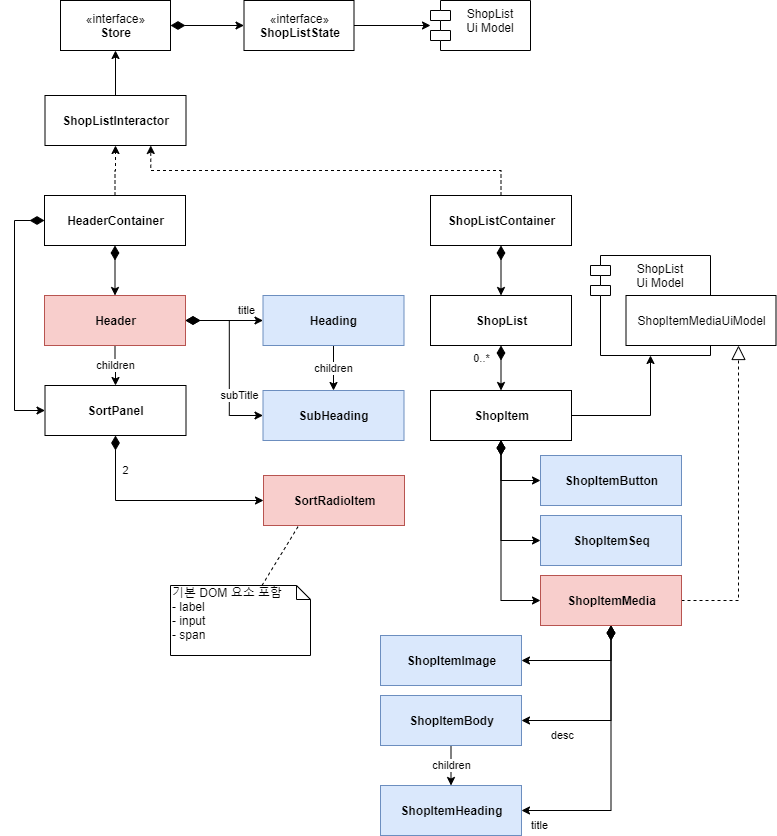

The diagram above was exported from draw.io. Its source (the exported page's mxGraphModel, read from the mxfile embedded in the PNG):
<mxGraphModel dx="1422" dy="762" grid="1" gridSize="10" guides="1" tooltips="1" connect="1" arrows="1" fold="1" page="1" pageScale="1" pageWidth="827" pageHeight="1169" math="0" shadow="0">
  <root>
    <mxCell id="Ac279bnTv8v8DcIjSQU6-0" />
    <mxCell id="Ac279bnTv8v8DcIjSQU6-1" parent="Ac279bnTv8v8DcIjSQU6-0" />
    <mxCell id="Ac279bnTv8v8DcIjSQU6-2" value="title" style="edgeStyle=orthogonalEdgeStyle;rounded=0;orthogonalLoop=1;jettySize=auto;html=1;startArrow=diamondThin;startFill=1;startSize=12;entryX=0;entryY=0.5;entryDx=0;entryDy=0;exitX=1;exitY=0.5;exitDx=0;exitDy=0;" edge="1" parent="Ac279bnTv8v8DcIjSQU6-1" source="Ac279bnTv8v8DcIjSQU6-32" target="Ac279bnTv8v8DcIjSQU6-34">
      <mxGeometry x="0.5748" y="10" relative="1" as="geometry">
        <mxPoint as="offset" />
        <mxPoint x="190" y="580" as="sourcePoint" />
        <mxPoint x="253.5" y="580" as="targetPoint" />
      </mxGeometry>
    </mxCell>
    <mxCell id="Ac279bnTv8v8DcIjSQU6-3" value="children" style="edgeStyle=orthogonalEdgeStyle;rounded=0;orthogonalLoop=1;jettySize=auto;html=1;startArrow=none;startFill=0;startSize=12;endSize=6;exitX=0.5;exitY=1;exitDx=0;exitDy=0;entryX=0.5;entryY=0;entryDx=0;entryDy=0;" edge="1" parent="Ac279bnTv8v8DcIjSQU6-1" source="Ac279bnTv8v8DcIjSQU6-32" target="Ac279bnTv8v8DcIjSQU6-33">
      <mxGeometry relative="1" as="geometry">
        <mxPoint x="110" y="625" as="sourcePoint" />
        <mxPoint x="110" y="740" as="targetPoint" />
      </mxGeometry>
    </mxCell>
    <mxCell id="Ac279bnTv8v8DcIjSQU6-4" value="subTitle" style="edgeStyle=orthogonalEdgeStyle;rounded=0;orthogonalLoop=1;jettySize=auto;html=1;entryX=0;entryY=0.5;entryDx=0;entryDy=0;startArrow=diamondThin;startFill=1;startSize=12;exitX=1;exitY=0.5;exitDx=0;exitDy=0;" edge="1" parent="Ac279bnTv8v8DcIjSQU6-1" source="Ac279bnTv8v8DcIjSQU6-32" target="Ac279bnTv8v8DcIjSQU6-35">
      <mxGeometry x="0.7333" y="20" relative="1" as="geometry">
        <mxPoint as="offset" />
        <mxPoint x="190" y="580" as="sourcePoint" />
        <mxPoint x="254" y="680" as="targetPoint" />
      </mxGeometry>
    </mxCell>
    <mxCell id="Ac279bnTv8v8DcIjSQU6-5" value="children" style="edgeStyle=orthogonalEdgeStyle;rounded=0;orthogonalLoop=1;jettySize=auto;html=1;startArrow=none;startFill=0;startSize=12;endSize=6;exitX=0.5;exitY=1;exitDx=0;exitDy=0;entryX=0.5;entryY=0;entryDx=0;entryDy=0;" edge="1" parent="Ac279bnTv8v8DcIjSQU6-1" source="Ac279bnTv8v8DcIjSQU6-34" target="Ac279bnTv8v8DcIjSQU6-35">
      <mxGeometry relative="1" as="geometry">
        <mxPoint x="333.5" y="610" as="sourcePoint" />
        <mxPoint x="334" y="650" as="targetPoint" />
      </mxGeometry>
    </mxCell>
    <mxCell id="Ac279bnTv8v8DcIjSQU6-6" value="2" style="edgeStyle=orthogonalEdgeStyle;rounded=0;orthogonalLoop=1;jettySize=auto;html=1;startSize=12;startArrow=diamondThin;startFill=1;exitX=0.5;exitY=1;exitDx=0;exitDy=0;entryX=0;entryY=0.5;entryDx=0;entryDy=0;" edge="1" parent="Ac279bnTv8v8DcIjSQU6-1" source="Ac279bnTv8v8DcIjSQU6-33" target="Ac279bnTv8v8DcIjSQU6-36">
      <mxGeometry x="-0.6667" y="10" relative="1" as="geometry">
        <mxPoint as="offset" />
        <mxPoint x="200" y="780" as="sourcePoint" />
        <mxPoint x="253.5" y="780" as="targetPoint" />
      </mxGeometry>
    </mxCell>
    <mxCell id="Ac279bnTv8v8DcIjSQU6-7" value="0..*" style="edgeStyle=orthogonalEdgeStyle;rounded=0;orthogonalLoop=1;jettySize=auto;html=1;startArrow=diamondThin;startFill=1;startSize=12;endArrow=classic;endFill=1;endSize=6;exitX=0.5;exitY=1;exitDx=0;exitDy=0;entryX=0.5;entryY=0;entryDx=0;entryDy=0;" edge="1" parent="Ac279bnTv8v8DcIjSQU6-1" source="Ac279bnTv8v8DcIjSQU6-37" target="Ac279bnTv8v8DcIjSQU6-38">
      <mxGeometry x="-0.4286" y="-20" relative="1" as="geometry">
        <mxPoint as="offset" />
        <mxPoint x="575" y="615" as="sourcePoint" />
        <mxPoint x="575" y="685" as="targetPoint" />
      </mxGeometry>
    </mxCell>
    <mxCell id="Ac279bnTv8v8DcIjSQU6-8" style="edgeStyle=orthogonalEdgeStyle;rounded=0;orthogonalLoop=1;jettySize=auto;html=1;startArrow=diamondThin;startFill=1;startSize=12;endArrow=classic;endFill=1;endSize=6;exitX=0.5;exitY=1;exitDx=0;exitDy=0;entryX=0;entryY=0.5;entryDx=0;entryDy=0;" edge="1" parent="Ac279bnTv8v8DcIjSQU6-1" source="Ac279bnTv8v8DcIjSQU6-38" target="Ac279bnTv8v8DcIjSQU6-39">
      <mxGeometry relative="1" as="geometry">
        <mxPoint x="575" y="775" as="sourcePoint" />
        <mxPoint x="445" y="850" as="targetPoint" />
      </mxGeometry>
    </mxCell>
    <mxCell id="Ac279bnTv8v8DcIjSQU6-9" style="edgeStyle=orthogonalEdgeStyle;rounded=0;orthogonalLoop=1;jettySize=auto;html=1;startArrow=diamondThin;startFill=1;startSize=12;endArrow=classic;endFill=1;endSize=6;exitX=0.5;exitY=1;exitDx=0;exitDy=0;entryX=0;entryY=0.5;entryDx=0;entryDy=0;" edge="1" parent="Ac279bnTv8v8DcIjSQU6-1" source="Ac279bnTv8v8DcIjSQU6-38" target="Ac279bnTv8v8DcIjSQU6-40">
      <mxGeometry relative="1" as="geometry">
        <mxPoint x="575" y="775" as="sourcePoint" />
        <mxPoint x="570" y="850" as="targetPoint" />
      </mxGeometry>
    </mxCell>
    <mxCell id="Ac279bnTv8v8DcIjSQU6-10" style="edgeStyle=orthogonalEdgeStyle;rounded=0;orthogonalLoop=1;jettySize=auto;html=1;startArrow=diamondThin;startFill=1;startSize=12;endArrow=classic;endFill=1;endSize=6;exitX=0.5;exitY=1;exitDx=0;exitDy=0;entryX=0;entryY=0.5;entryDx=0;entryDy=0;" edge="1" parent="Ac279bnTv8v8DcIjSQU6-1" source="Ac279bnTv8v8DcIjSQU6-38" target="Ac279bnTv8v8DcIjSQU6-41">
      <mxGeometry relative="1" as="geometry">
        <mxPoint x="575" y="775" as="sourcePoint" />
        <mxPoint x="715" y="850" as="targetPoint" />
      </mxGeometry>
    </mxCell>
    <mxCell id="Ac279bnTv8v8DcIjSQU6-11" style="edgeStyle=orthogonalEdgeStyle;rounded=0;orthogonalLoop=1;jettySize=auto;html=1;startArrow=none;startFill=0;startSize=12;endArrow=classic;endFill=1;endSize=6;exitX=1;exitY=0.5;exitDx=0;exitDy=0;" edge="1" parent="Ac279bnTv8v8DcIjSQU6-1" source="Ac279bnTv8v8DcIjSQU6-38" target="Ac279bnTv8v8DcIjSQU6-25">
      <mxGeometry relative="1" as="geometry">
        <mxPoint x="710" y="730" as="sourcePoint" />
      </mxGeometry>
    </mxCell>
    <mxCell id="Ac279bnTv8v8DcIjSQU6-12" style="edgeStyle=orthogonalEdgeStyle;rounded=0;orthogonalLoop=1;jettySize=auto;html=1;entryX=1;entryY=0.5;entryDx=0;entryDy=0;startArrow=diamondThin;startFill=1;startSize=12;endArrow=classic;endFill=1;endSize=6;exitX=0.5;exitY=1;exitDx=0;exitDy=0;" edge="1" parent="Ac279bnTv8v8DcIjSQU6-1" source="Ac279bnTv8v8DcIjSQU6-40" target="Ac279bnTv8v8DcIjSQU6-42">
      <mxGeometry relative="1" as="geometry">
        <mxPoint x="570" y="940" as="sourcePoint" />
        <mxPoint x="445" y="1000" as="targetPoint" />
      </mxGeometry>
    </mxCell>
    <mxCell id="Ac279bnTv8v8DcIjSQU6-13" value="desc" style="edgeStyle=orthogonalEdgeStyle;rounded=0;orthogonalLoop=1;jettySize=auto;html=1;startArrow=diamondThin;startFill=1;startSize=12;endArrow=classic;endFill=1;endSize=6;exitX=0.5;exitY=1;exitDx=0;exitDy=0;entryX=1;entryY=0.5;entryDx=0;entryDy=0;" edge="1" parent="Ac279bnTv8v8DcIjSQU6-1" source="Ac279bnTv8v8DcIjSQU6-40" target="Ac279bnTv8v8DcIjSQU6-43">
      <mxGeometry x="0.5556" y="15" relative="1" as="geometry">
        <mxPoint as="offset" />
        <mxPoint x="570" y="940" as="sourcePoint" />
        <mxPoint x="570" y="1000" as="targetPoint" />
      </mxGeometry>
    </mxCell>
    <mxCell id="Ac279bnTv8v8DcIjSQU6-14" value="title" style="edgeStyle=orthogonalEdgeStyle;rounded=0;orthogonalLoop=1;jettySize=auto;html=1;startArrow=diamondThin;startFill=1;startSize=12;endArrow=classic;endFill=1;endSize=6;exitX=0.5;exitY=1;exitDx=0;exitDy=0;entryX=1;entryY=0.5;entryDx=0;entryDy=0;" edge="1" parent="Ac279bnTv8v8DcIjSQU6-1" source="Ac279bnTv8v8DcIjSQU6-40" target="Ac279bnTv8v8DcIjSQU6-44">
      <mxGeometry x="0.875" y="15" relative="1" as="geometry">
        <mxPoint as="offset" />
        <mxPoint x="570" y="940" as="sourcePoint" />
        <mxPoint x="715" y="1000" as="targetPoint" />
      </mxGeometry>
    </mxCell>
    <mxCell id="Ac279bnTv8v8DcIjSQU6-15" style="edgeStyle=orthogonalEdgeStyle;rounded=0;orthogonalLoop=1;jettySize=auto;html=1;exitX=1;exitY=0.5;exitDx=0;exitDy=0;entryX=0.75;entryY=1;entryDx=0;entryDy=0;dashed=1;startArrow=none;startFill=0;startSize=12;endArrow=block;endFill=0;endSize=12;" edge="1" parent="Ac279bnTv8v8DcIjSQU6-1" source="Ac279bnTv8v8DcIjSQU6-40" target="Ac279bnTv8v8DcIjSQU6-45">
      <mxGeometry relative="1" as="geometry">
        <mxPoint x="510" y="917.5" as="sourcePoint" />
      </mxGeometry>
    </mxCell>
    <mxCell id="Ac279bnTv8v8DcIjSQU6-16" value="children" style="edgeStyle=orthogonalEdgeStyle;rounded=0;orthogonalLoop=1;jettySize=auto;html=1;entryX=0.5;entryY=0;entryDx=0;entryDy=0;startArrow=none;startFill=0;startSize=12;endArrow=classic;endFill=1;endSize=6;exitX=0.5;exitY=1;exitDx=0;exitDy=0;" edge="1" parent="Ac279bnTv8v8DcIjSQU6-1" source="Ac279bnTv8v8DcIjSQU6-43" target="Ac279bnTv8v8DcIjSQU6-44">
      <mxGeometry relative="1" as="geometry">
        <mxPoint x="600" y="1060" as="sourcePoint" />
        <mxPoint x="677.5" y="1060" as="targetPoint" />
      </mxGeometry>
    </mxCell>
    <mxCell id="Ac279bnTv8v8DcIjSQU6-17" style="edgeStyle=orthogonalEdgeStyle;rounded=0;orthogonalLoop=1;jettySize=auto;html=1;entryX=0.5;entryY=1;entryDx=0;entryDy=0;dashed=1;exitX=0.5;exitY=0;exitDx=0;exitDy=0;" edge="1" parent="Ac279bnTv8v8DcIjSQU6-1" source="Ac279bnTv8v8DcIjSQU6-30" target="Ac279bnTv8v8DcIjSQU6-28">
      <mxGeometry relative="1" as="geometry">
        <mxPoint x="150" y="370" as="sourcePoint" />
        <mxPoint x="150" y="310" as="targetPoint" />
      </mxGeometry>
    </mxCell>
    <mxCell id="Ac279bnTv8v8DcIjSQU6-18" style="edgeStyle=orthogonalEdgeStyle;rounded=0;orthogonalLoop=1;jettySize=auto;html=1;startSize=12;exitX=0.5;exitY=1;exitDx=0;exitDy=0;entryX=0.5;entryY=0;entryDx=0;entryDy=0;startArrow=diamondThin;startFill=1;" edge="1" parent="Ac279bnTv8v8DcIjSQU6-1" source="Ac279bnTv8v8DcIjSQU6-30" target="Ac279bnTv8v8DcIjSQU6-32">
      <mxGeometry relative="1" as="geometry">
        <mxPoint x="150" y="480" as="sourcePoint" />
        <mxPoint x="110" y="535" as="targetPoint" />
      </mxGeometry>
    </mxCell>
    <mxCell id="Ac279bnTv8v8DcIjSQU6-19" style="edgeStyle=orthogonalEdgeStyle;rounded=0;orthogonalLoop=1;jettySize=auto;html=1;entryX=0.75;entryY=1;entryDx=0;entryDy=0;exitX=0.5;exitY=0;exitDx=0;exitDy=0;dashed=1;" edge="1" parent="Ac279bnTv8v8DcIjSQU6-1" source="Ac279bnTv8v8DcIjSQU6-31" target="Ac279bnTv8v8DcIjSQU6-28">
      <mxGeometry relative="1" as="geometry">
        <mxPoint x="440" y="370" as="sourcePoint" />
        <mxPoint x="215" y="310" as="targetPoint" />
      </mxGeometry>
    </mxCell>
    <mxCell id="Ac279bnTv8v8DcIjSQU6-20" style="edgeStyle=orthogonalEdgeStyle;rounded=0;orthogonalLoop=1;jettySize=auto;html=1;startArrow=diamondThin;startFill=1;startSize=12;exitX=0.5;exitY=1;exitDx=0;exitDy=0;entryX=0.5;entryY=0;entryDx=0;entryDy=0;" edge="1" parent="Ac279bnTv8v8DcIjSQU6-1" source="Ac279bnTv8v8DcIjSQU6-31" target="Ac279bnTv8v8DcIjSQU6-37">
      <mxGeometry relative="1" as="geometry">
        <mxPoint x="440" y="480" as="sourcePoint" />
        <mxPoint x="575" y="535" as="targetPoint" />
      </mxGeometry>
    </mxCell>
    <mxCell id="Ac279bnTv8v8DcIjSQU6-21" style="edgeStyle=orthogonalEdgeStyle;rounded=0;orthogonalLoop=1;jettySize=auto;html=1;entryX=0.5;entryY=1;entryDx=0;entryDy=0;exitX=0.5;exitY=0;exitDx=0;exitDy=0;" edge="1" parent="Ac279bnTv8v8DcIjSQU6-1" source="Ac279bnTv8v8DcIjSQU6-28" target="Ac279bnTv8v8DcIjSQU6-26">
      <mxGeometry relative="1" as="geometry">
        <mxPoint x="150" y="200" as="sourcePoint" />
        <mxPoint x="150" y="130" as="targetPoint" />
      </mxGeometry>
    </mxCell>
    <mxCell id="Ac279bnTv8v8DcIjSQU6-22" style="edgeStyle=orthogonalEdgeStyle;rounded=0;orthogonalLoop=1;jettySize=auto;html=1;startArrow=diamondThin;startFill=1;startSize=12;exitX=1;exitY=0.5;exitDx=0;exitDy=0;entryX=0;entryY=0.5;entryDx=0;entryDy=0;" edge="1" parent="Ac279bnTv8v8DcIjSQU6-1" source="Ac279bnTv8v8DcIjSQU6-26" target="Ac279bnTv8v8DcIjSQU6-27">
      <mxGeometry relative="1" as="geometry">
        <mxPoint x="260" y="75" as="sourcePoint" />
        <mxPoint x="330" y="75" as="targetPoint" />
      </mxGeometry>
    </mxCell>
    <mxCell id="Ac279bnTv8v8DcIjSQU6-23" style="edgeStyle=orthogonalEdgeStyle;rounded=0;orthogonalLoop=1;jettySize=auto;html=1;entryX=0;entryY=0.5;entryDx=0;entryDy=0;entryPerimeter=0;startArrow=none;startFill=0;startSize=12;exitX=1;exitY=0.5;exitDx=0;exitDy=0;" edge="1" parent="Ac279bnTv8v8DcIjSQU6-1" source="Ac279bnTv8v8DcIjSQU6-27" target="Ac279bnTv8v8DcIjSQU6-24">
      <mxGeometry relative="1" as="geometry">
        <mxPoint x="560" y="75" as="sourcePoint" />
      </mxGeometry>
    </mxCell>
    <mxCell id="Ac279bnTv8v8DcIjSQU6-24" value="ShopList&#10;Ui Model" style="shape=module;align=left;spacingLeft=20;align=center;verticalAlign=top;" vertex="1" parent="Ac279bnTv8v8DcIjSQU6-1">
      <mxGeometry x="440" y="25" width="100" height="50" as="geometry" />
    </mxCell>
    <mxCell id="Ac279bnTv8v8DcIjSQU6-25" value="ShopList&#10;Ui Model" style="shape=module;align=left;spacingLeft=20;align=center;verticalAlign=top;" vertex="1" parent="Ac279bnTv8v8DcIjSQU6-1">
      <mxGeometry x="600" y="280" width="120" height="100" as="geometry" />
    </mxCell>
    <mxCell id="Ac279bnTv8v8DcIjSQU6-26" value="«interface»&lt;br&gt;&lt;b&gt;Store&lt;/b&gt;" style="html=1;" vertex="1" parent="Ac279bnTv8v8DcIjSQU6-1">
      <mxGeometry x="70" y="25" width="110" height="50" as="geometry" />
    </mxCell>
    <mxCell id="Ac279bnTv8v8DcIjSQU6-27" value="«interface»&lt;br&gt;&lt;b&gt;ShopListState&lt;/b&gt;" style="html=1;" vertex="1" parent="Ac279bnTv8v8DcIjSQU6-1">
      <mxGeometry x="253.5" y="25" width="110" height="50" as="geometry" />
    </mxCell>
    <mxCell id="Ac279bnTv8v8DcIjSQU6-28" value="&lt;b&gt;ShopListInteractor&lt;/b&gt;" style="html=1;" vertex="1" parent="Ac279bnTv8v8DcIjSQU6-1">
      <mxGeometry x="54.5" y="120" width="141" height="50" as="geometry" />
    </mxCell>
    <mxCell id="Ac279bnTv8v8DcIjSQU6-29" style="edgeStyle=orthogonalEdgeStyle;rounded=0;orthogonalLoop=1;jettySize=auto;html=1;entryX=0;entryY=0.5;entryDx=0;entryDy=0;startArrow=diamondThin;startFill=1;exitX=0;exitY=0.5;exitDx=0;exitDy=0;startSize=12;" edge="1" parent="Ac279bnTv8v8DcIjSQU6-1" source="Ac279bnTv8v8DcIjSQU6-30" target="Ac279bnTv8v8DcIjSQU6-33">
      <mxGeometry relative="1" as="geometry" />
    </mxCell>
    <mxCell id="Ac279bnTv8v8DcIjSQU6-30" value="&lt;b&gt;HeaderContainer&lt;/b&gt;" style="html=1;" vertex="1" parent="Ac279bnTv8v8DcIjSQU6-1">
      <mxGeometry x="54" y="220" width="141" height="50" as="geometry" />
    </mxCell>
    <mxCell id="Ac279bnTv8v8DcIjSQU6-31" value="&lt;b&gt;ShopListContainer&lt;/b&gt;" style="html=1;" vertex="1" parent="Ac279bnTv8v8DcIjSQU6-1">
      <mxGeometry x="440" y="220" width="141" height="50" as="geometry" />
    </mxCell>
    <mxCell id="Ac279bnTv8v8DcIjSQU6-32" value="&lt;b&gt;Header&lt;/b&gt;" style="html=1;fillColor=#f8cecc;strokeColor=#b85450;" vertex="1" parent="Ac279bnTv8v8DcIjSQU6-1">
      <mxGeometry x="54" y="320" width="141" height="50" as="geometry" />
    </mxCell>
    <mxCell id="Ac279bnTv8v8DcIjSQU6-33" value="&lt;b&gt;SortPanel&lt;/b&gt;" style="html=1;" vertex="1" parent="Ac279bnTv8v8DcIjSQU6-1">
      <mxGeometry x="54.5" y="410" width="141" height="50" as="geometry" />
    </mxCell>
    <mxCell id="Ac279bnTv8v8DcIjSQU6-34" value="&lt;b&gt;Heading&lt;br&gt;&lt;/b&gt;" style="html=1;fillColor=#dae8fc;strokeColor=#6c8ebf;" vertex="1" parent="Ac279bnTv8v8DcIjSQU6-1">
      <mxGeometry x="272.5" y="320" width="141" height="50" as="geometry" />
    </mxCell>
    <mxCell id="Ac279bnTv8v8DcIjSQU6-35" value="&lt;b&gt;SubHeading&lt;br&gt;&lt;/b&gt;" style="html=1;fillColor=#dae8fc;strokeColor=#6c8ebf;" vertex="1" parent="Ac279bnTv8v8DcIjSQU6-1">
      <mxGeometry x="272.5" y="415" width="141" height="50" as="geometry" />
    </mxCell>
    <mxCell id="Ac279bnTv8v8DcIjSQU6-36" value="&lt;b&gt;SortRadioItem&lt;br&gt;&lt;/b&gt;" style="html=1;fillColor=#f8cecc;strokeColor=#b85450;" vertex="1" parent="Ac279bnTv8v8DcIjSQU6-1">
      <mxGeometry x="273" y="500" width="141" height="50" as="geometry" />
    </mxCell>
    <mxCell id="Ac279bnTv8v8DcIjSQU6-37" value="&lt;b&gt;ShopList&lt;/b&gt;" style="html=1;" vertex="1" parent="Ac279bnTv8v8DcIjSQU6-1">
      <mxGeometry x="440" y="320" width="141" height="50" as="geometry" />
    </mxCell>
    <mxCell id="Ac279bnTv8v8DcIjSQU6-38" value="&lt;b&gt;ShopItem&lt;/b&gt;" style="html=1;" vertex="1" parent="Ac279bnTv8v8DcIjSQU6-1">
      <mxGeometry x="440" y="415" width="141" height="50" as="geometry" />
    </mxCell>
    <mxCell id="Ac279bnTv8v8DcIjSQU6-39" value="&lt;b&gt;ShopItemSeq&lt;/b&gt;" style="html=1;fillColor=#dae8fc;strokeColor=#6c8ebf;" vertex="1" parent="Ac279bnTv8v8DcIjSQU6-1">
      <mxGeometry x="550" y="540" width="141" height="50" as="geometry" />
    </mxCell>
    <mxCell id="Ac279bnTv8v8DcIjSQU6-40" value="&lt;b&gt;ShopItemMedia&lt;/b&gt;" style="html=1;fillColor=#f8cecc;strokeColor=#b85450;" vertex="1" parent="Ac279bnTv8v8DcIjSQU6-1">
      <mxGeometry x="550" y="600" width="141" height="50" as="geometry" />
    </mxCell>
    <mxCell id="Ac279bnTv8v8DcIjSQU6-41" value="&lt;b&gt;ShopItemButton&lt;/b&gt;" style="html=1;fillColor=#dae8fc;strokeColor=#6c8ebf;" vertex="1" parent="Ac279bnTv8v8DcIjSQU6-1">
      <mxGeometry x="550" y="480" width="141" height="50" as="geometry" />
    </mxCell>
    <mxCell id="Ac279bnTv8v8DcIjSQU6-42" value="&lt;b&gt;ShopItemImage&lt;/b&gt;" style="html=1;fillColor=#dae8fc;strokeColor=#6c8ebf;" vertex="1" parent="Ac279bnTv8v8DcIjSQU6-1">
      <mxGeometry x="390" y="660" width="141" height="50" as="geometry" />
    </mxCell>
    <mxCell id="Ac279bnTv8v8DcIjSQU6-43" value="&lt;b&gt;ShopItemBody&lt;/b&gt;" style="html=1;fillColor=#dae8fc;strokeColor=#6c8ebf;" vertex="1" parent="Ac279bnTv8v8DcIjSQU6-1">
      <mxGeometry x="390" y="720" width="141" height="50" as="geometry" />
    </mxCell>
    <mxCell id="Ac279bnTv8v8DcIjSQU6-44" value="&lt;b&gt;ShopItemHeading&lt;/b&gt;" style="html=1;fillColor=#dae8fc;strokeColor=#6c8ebf;" vertex="1" parent="Ac279bnTv8v8DcIjSQU6-1">
      <mxGeometry x="390" y="810" width="141" height="50" as="geometry" />
    </mxCell>
    <mxCell id="Ac279bnTv8v8DcIjSQU6-45" value="ShopItemMediaUiModel" style="html=1;align=center;" vertex="1" parent="Ac279bnTv8v8DcIjSQU6-1">
      <mxGeometry x="635.5" y="320" width="150" height="50" as="geometry" />
    </mxCell>
    <mxCell id="Ac279bnTv8v8DcIjSQU6-46" value="기본 DOM 요소 포함&lt;br&gt;- label&lt;br&gt;- input&lt;br&gt;- span" style="shape=note;whiteSpace=wrap;html=1;size=14;verticalAlign=top;align=left;spacingTop=-6;" vertex="1" parent="Ac279bnTv8v8DcIjSQU6-1">
      <mxGeometry x="180" y="610" width="140" height="70" as="geometry" />
    </mxCell>
    <mxCell id="Ac279bnTv8v8DcIjSQU6-49" value="" style="endArrow=none;dashed=1;html=1;entryX=0.25;entryY=1;entryDx=0;entryDy=0;" edge="1" parent="Ac279bnTv8v8DcIjSQU6-1" source="Ac279bnTv8v8DcIjSQU6-46" target="Ac279bnTv8v8DcIjSQU6-36">
      <mxGeometry width="50" height="50" relative="1" as="geometry">
        <mxPoint x="390" y="650" as="sourcePoint" />
        <mxPoint x="440" y="600" as="targetPoint" />
      </mxGeometry>
    </mxCell>
  </root>
</mxGraphModel>